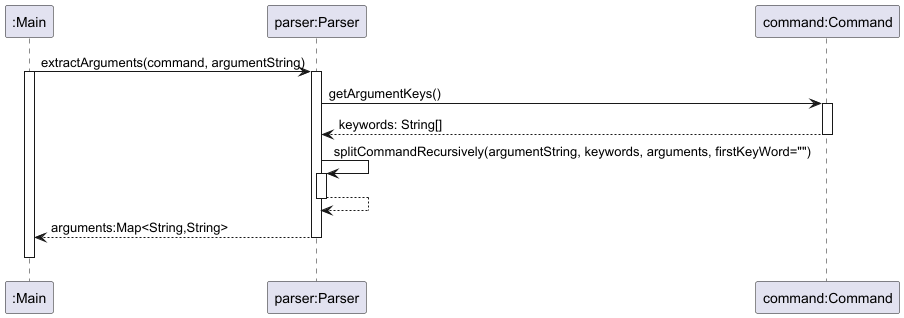

The diagram above was rendered by PlantUML. Its source (embedded in the PNG):
@startuml
participant ":Main" as Main

participant "parser:Parser" as Parser
Main -> Parser: extractArguments(command, argumentString)
activate Main
activate Parser

participant "command:Command" as Command
Parser -> Command: getArgumentKeys()
activate Command
Command --> Parser: keywords: String[]
deactivate Command

Parser -> Parser: splitCommandRecursively(argumentString, keywords, arguments, firstKeyWord="")
activate Parser
Parser --> Parser
deactivate Parser

Parser --> Main: arguments:Map<String,String>
deactivate Parser
"Main" -[hidden]> "Main" :
deactivate Main
@enduml